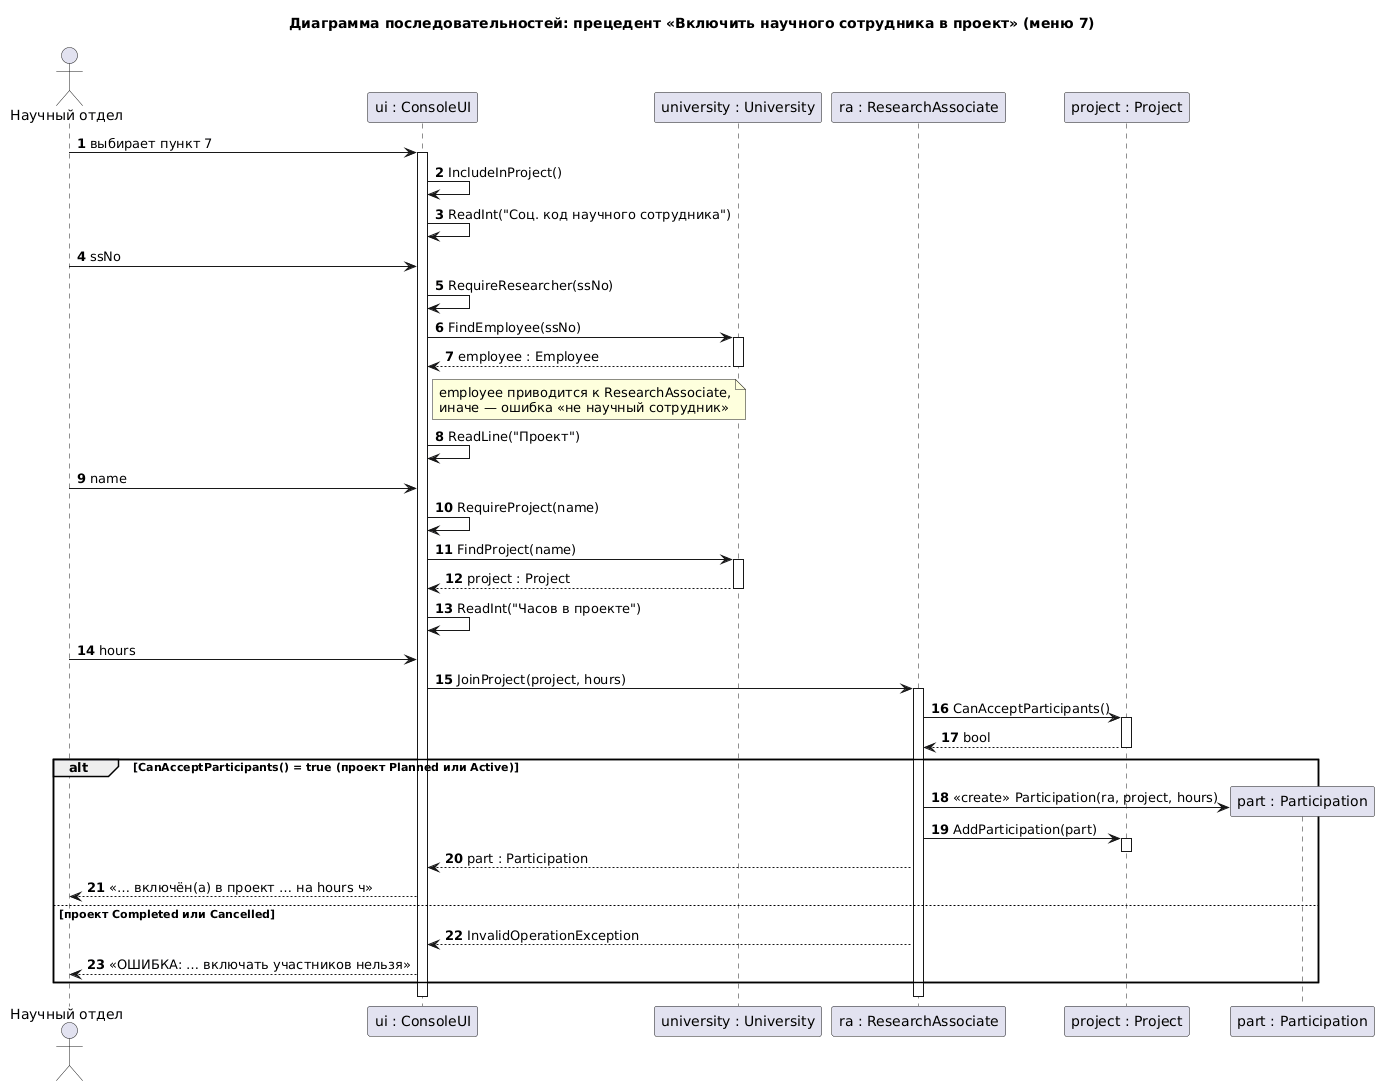

The diagram above was rendered by PlantUML. Its source (embedded in the PNG):
@startuml
title Диаграмма последовательностей: прецедент «Включить научного сотрудника в проект» (меню 7)
skinparam shadowing false
autonumber

actor "Научный отдел" as A
participant "ui : ConsoleUI" as UI
participant "university : University" as U
participant "ra : ResearchAssociate" as RA
participant "project : Project" as P
participant "part : Participation" as PA

A -> UI : выбирает пункт 7
activate UI
UI -> UI : IncludeInProject()
UI -> UI : ReadInt("Соц. код научного сотрудника")
A -> UI : ssNo
UI -> UI : RequireResearcher(ssNo)
UI -> U : FindEmployee(ssNo)
activate U
U --> UI : employee : Employee
deactivate U
note right of UI : employee приводится к ResearchAssociate,\nиначе — ошибка «не научный сотрудник»
UI -> UI : ReadLine("Проект")
A -> UI : name
UI -> UI : RequireProject(name)
UI -> U : FindProject(name)
activate U
U --> UI : project : Project
deactivate U
UI -> UI : ReadInt("Часов в проекте")
A -> UI : hours

UI -> RA : JoinProject(project, hours)
activate RA
RA -> P : CanAcceptParticipants()
activate P
P --> RA : bool
deactivate P

alt CanAcceptParticipants() = true (проект Planned или Active)
  create PA
  RA -> PA : <<create>> Participation(ra, project, hours)
  RA -> P : AddParticipation(part)
  activate P
  deactivate P
  RA --> UI : part : Participation
  UI --> A : «… включён(а) в проект … на hours ч»
else проект Completed или Cancelled
  RA --> UI : InvalidOperationException
  UI --> A : «ОШИБКА: … включать участников нельзя»
end
deactivate RA
deactivate UI
@enduml